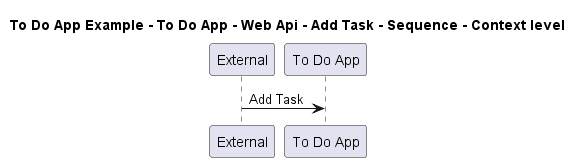

The diagram above was rendered by PlantUML. Its source (embedded in the PNG):
@startuml

title To Do App Example - To Do App - Web Api - Add Task - Sequence - Context level

participant "External" as C4InterFlow.SoftwareSystems.ExternalSystem
participant "To Do App" as ToDoAppExample.SoftwareSystems.ToDoApp

C4InterFlow.SoftwareSystems.ExternalSystem -> ToDoAppExample.SoftwareSystems.ToDoApp : Add Task


@enduml